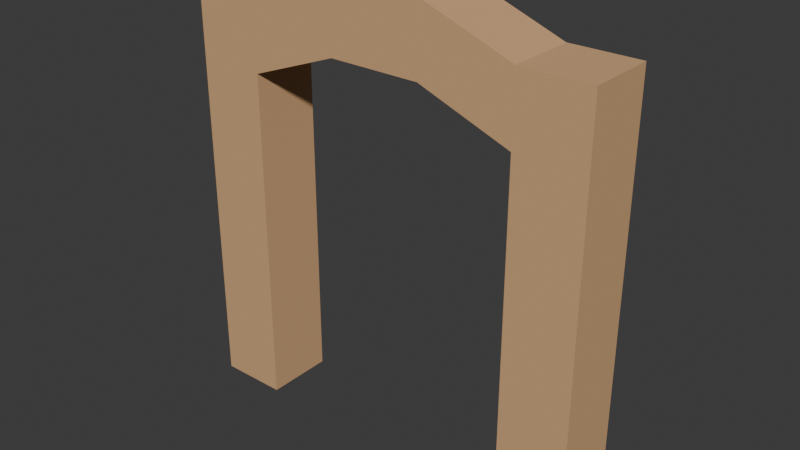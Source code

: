 # Source: square.blend  (saved by Blender 4.2.66; exported with 4.5.12 LTS)
import bpy
from mathutils import Matrix  # noqa: F401  (used for matrix-valued properties, if any)

bpy.ops.wm.read_factory_settings(use_empty=True)
scene = bpy.context.scene
scene.name = 'Scene'

# ---- collections
col_collection = bpy.data.collections.new('Collection'); scene.collection.children.link(col_collection)

# ---- materials (node trees are filled in below, after node groups)
mat_brick = bpy.data.materials.new('Brick')
mat_brick.use_backface_culling = True

# ---- material node trees
mat_brick.use_nodes = True; mat_brick.node_tree.nodes.clear()
_N = mat_brick.node_tree.nodes; _L = mat_brick.node_tree.links
n0 = _N.new('ShaderNodeBsdfPrincipled'); n0.name = 'Principled BSDF'; n0.location = (10, 300)
n0.inputs[0].default_value = (0.6445, 0.3813, 0.1912, 1.0)
n0.inputs[2].default_value = 1.0
n1 = _N.new('ShaderNodeOutputMaterial'); n1.name = 'Material Output'; n1.location = (300, 300)
_L.new(n0.outputs[0], n1.inputs[0])
n1.is_active_output = True

# ---- world
world_world = bpy.data.worlds.new('World'); scene.world = world_world
world_world.use_nodes = True; world_world.node_tree.nodes.clear()
_N = world_world.node_tree.nodes; _L = world_world.node_tree.links
n0 = _N.new('ShaderNodeOutputWorld'); n0.name = 'World Output'; n0.location = (300, 300)
n1 = _N.new('ShaderNodeBackground'); n1.name = 'Background'; n1.location = (10, 300)
n1.inputs[0].default_value = (0.05088, 0.05088, 0.05088, 1.0)
_L.new(n1.outputs[0], n0.inputs[0])
n0.is_active_output = True
world_world.color = (0.05088, 0.05088, 0.05088)
world_world.sun_shadow_jitter_overblur = 0.0

# ---- meshes
me_plane = bpy.data.meshes.new('Plane')
me_plane.from_pydata([(-2.0, -1.0, 0.0), (2.0, -1.0, 0.0), (3.0, 0.0, 0.0), (3.0, -1.0, 0.0), (-2.0, 0.0, 0.0), (2.0, 0.0, 0.0), (-3.0, -1.0, 0.0), (-3.0, 0.0, 0.0), (-2.0, 0.0, 5.0), (-2.0, -1.0, 5.0), (-3.0, 0.0, 5.0), (-3.0, -1.0, 5.0), (2.0, -1.0, 5.0), (3.0, -1.0, 5.0), (3.0, 0.0, 5.0), (2.0, 0.0, 5.0), (-3.0, 0.0, 6.0), (-2.0, -1.0, 6.0), (-2.0, 0.0, 6.0), (-3.0, -1.0, 6.0), (2.0, -1.0, 6.0), (3.0, -1.0, 6.0), (3.0, 0.0, 6.0), (2.0, 0.0, 6.0), (-0.6667, -1.0, 5.5), (0.6667, -1.0, 5.5), (-0.6667, 0.0, 5.5), (0.6667, 0.0, 5.5), (-0.6667, -1.0, 6.5), (0.6667, -1.0, 6.5), (-0.6667, 0.0, 6.5), (0.6667, 0.0, 6.5)], [], [(3, 2, 14, 13), (31, 29, 20, 23), (0, 4, 8, 9), (18, 16, 19, 17), (4, 7, 10, 8), (7, 6, 11, 10), (6, 0, 9, 11), (1, 3, 13, 12), (5, 1, 12, 15), (2, 5, 15, 14), (8, 10, 16, 18), (14, 15, 23, 22), (24, 28, 17, 9), (23, 20, 21, 22), (10, 11, 19, 16), (27, 31, 23, 15), (13, 14, 22, 21), (12, 13, 21, 20), (11, 9, 17, 19), (27, 15, 12, 25), (8, 26, 24, 9), (26, 27, 25, 24), (8, 18, 30, 26), (26, 30, 31, 27), (12, 20, 29, 25), (25, 29, 28, 24), (18, 17, 28, 30), (30, 28, 29, 31)])
_uv = me_plane.uv_layers.new(name='UVMap')
_uv.uv.foreach_set('vector', [0.0, 0.0, 0.0, 0.0, 0.0, 0.0, 0.0, 0.0, 0.6667, 0.5, 0.6667, 0.0, 1.0, 0.0, 1.0, 0.5, 0.0, 0.0, 0.0, 0.5, 0.0, 0.5, 0.0, 0.0, 0.0, 0.0, 0.0, 0.0, 0.0, 0.0, 0.0, 0.0, 0.0, 0.0, 0.0, 0.0, 0.0, 0.0, 0.0, 0.0, 0.0, 0.0, 0.0, 0.0, 0.0, 0.0, 0.0, 0.0, 0.0, 0.0, 0.0, 0.0, 0.0, 0.0, 0.0, 0.0, 0.0, 0.0, 0.0, 0.0, 0.0, 0.0, 0.0, 0.0, 1.0, 0.5, 1.0, 0.0, 1.0, 0.0, 1.0, 0.5, 0.0, 0.0, 0.0, 0.0, 0.0, 0.0, 0.0, 0.0, 0.0, 0.0, 0.0, 0.0, 0.0, 0.0, 0.0, 0.0, 0.0, 0.0, 0.0, 0.0, 0.0, 0.0, 0.0, 0.0, 0.0, 0.0, 0.0, 0.0, 0.0, 0.0, 0.0, 0.0, 0.0, 0.0, 0.0, 0.0, 0.0, 0.0, 0.0, 0.0, 0.0, 0.0, 0.0, 0.0, 0.0, 0.0, 0.0, 0.0, 0.0, 0.0, 0.0, 0.0, 0.0, 0.0, 0.0, 0.0, 0.0, 0.0, 0.0, 0.0, 0.0, 0.0, 0.0, 0.0, 0.0, 0.0, 0.0, 0.0, 0.0, 0.0, 0.0, 0.0, 0.0, 0.0, 0.0, 0.0, 0.0, 0.0, 0.0, 0.0, 0.0, 0.0, 0.0, 0.0, 1.0, 0.0, 0.6667, 0.0, 0.0, 0.0, 0.0, 0.0, 0.3333, 0.0, 0.0, 0.0, 0.0, 0.0, 0.0, 0.0, 0.6667, 0.0, 0.3333, 0.0, 0.0, 0.0, 0.0, 0.0, 0.0, 0.0, 0.0, 0.0, 0.0, 0.0, 0.0, 0.0, 0.0, 0.0, 0.0, 0.0, 0.0, 0.0, 0.0, 0.0, 0.0, 0.0, 0.0, 0.0, 0.0, 0.0, 0.0, 0.0, 0.0, 0.0, 0.0, 0.0, 0.0, 0.5, 0.0, 0.0, 0.3333, 0.0, 0.3333, 0.5, 0.3333, 0.5, 0.3333, 0.0, 0.6667, 0.0, 0.6667, 0.5])
me_plane.materials.append(mat_brick)
me_plane.update()

# ---- objects
ob_plane = bpy.data.objects.new('Plane', me_plane)

# ---- transforms, parenting, visibility, modifiers, constraints
ob_plane.location = (0.0, 0.0, 0.0)

# ---- collection membership
col_collection.objects.link(ob_plane)

# ---- scene / render settings (as saved in the file)
scene.frame_start = 1; scene.frame_end = 250; scene.frame_set(1)
scene.render.engine = 'BLENDER_EEVEE_NEXT'
bpy.context.view_layer.update()

# ---- added for rendering (the .blend has no active camera and no usable light): camera, sun
cam_auto = bpy.data.cameras.new('AutoCamera')
cam_auto.lens = 50.0
cam_auto.sensor_width = 36.0
cam_auto.clip_end = 1000.0
ob_auto_camera = bpy.data.objects.new('AutoCamera', cam_auto)
scene.collection.objects.link(ob_auto_camera)
ob_auto_camera.location = (8.23658, -10.3839, 9.83926)
ob_auto_camera.rotation_euler = (1.09748, -7.21219e-08, 0.694738)
scene.camera = ob_auto_camera
light_auto_sun = bpy.data.lights.new('AutoSun', 'SUN')
light_auto_sun.energy = 3.0
light_auto_sun.angle = 0.0523599
ob_auto_sun = bpy.data.objects.new('AutoSun', light_auto_sun)
scene.collection.objects.link(ob_auto_sun)
ob_auto_sun.rotation_euler = (0.872665, 0.174533, 0.523599)
bpy.context.view_layer.update()
